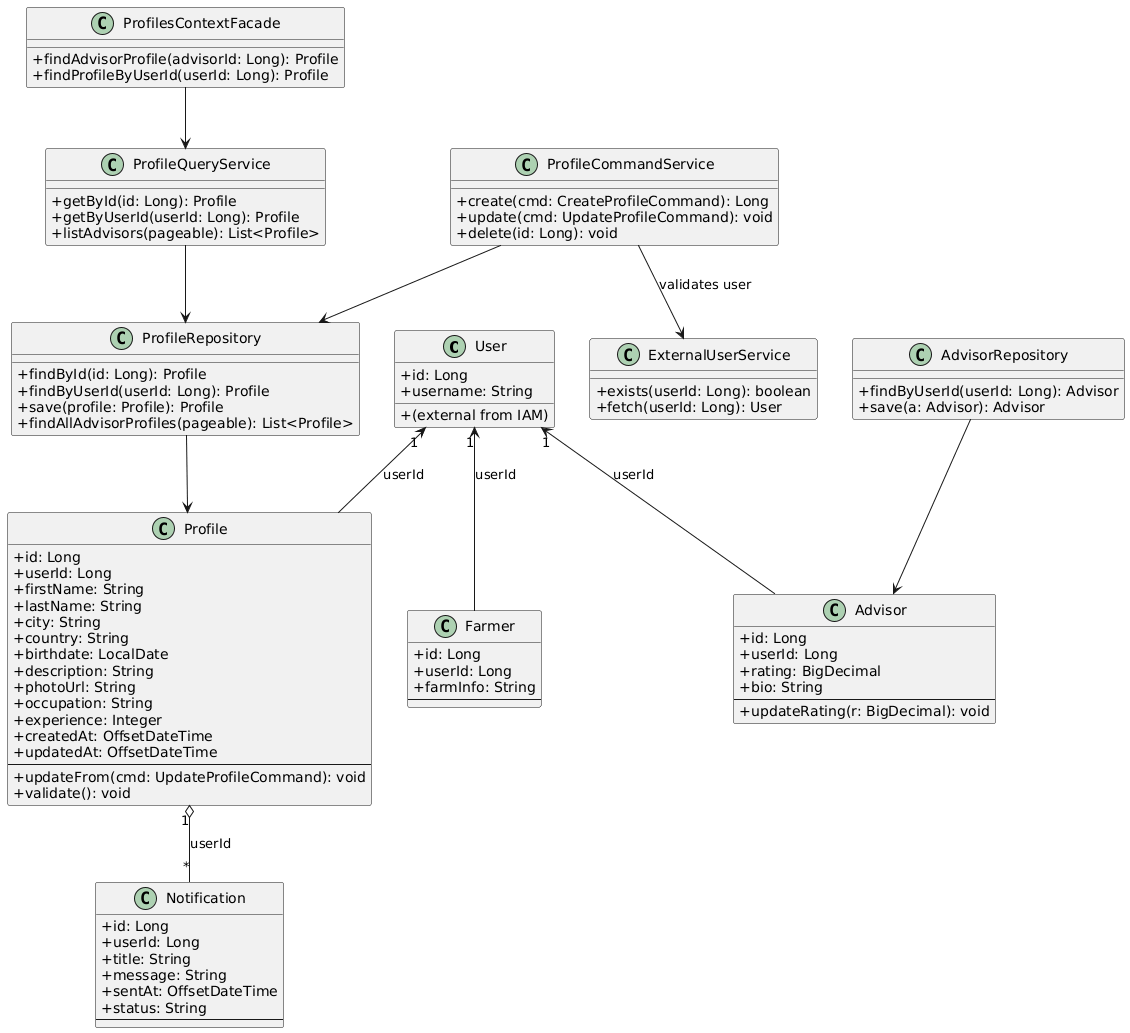

The diagram above was rendered by PlantUML. Its source (embedded in the PNG):
@startuml
' Domain layer class diagram for Profiles BC (simple, focused)
skinparam classAttributeIconSize 0

class User {
  +id: Long
  +username: String
  +(external from IAM)
}

class Profile {
  +id: Long
  +userId: Long
  +firstName: String
  +lastName: String
  +city: String
  +country: String
  +birthdate: LocalDate
  +description: String
  +photoUrl: String
  +occupation: String
  +experience: Integer
  +createdAt: OffsetDateTime
  +updatedAt: OffsetDateTime
  --
  +updateFrom(cmd: UpdateProfileCommand): void
  +validate(): void
}

class Advisor {
  +id: Long
  +userId: Long
  +rating: BigDecimal
  +bio: String
  --
  +updateRating(r: BigDecimal): void
}

class Farmer {
  +id: Long
  +userId: Long
  +farmInfo: String
  --
}

class Notification {
  +id: Long
  +userId: Long
  +title: String
  +message: String
  +sentAt: OffsetDateTime
  +status: String
  --
}

class ProfileRepository {
  +findById(id: Long): Profile
  +findByUserId(userId: Long): Profile
  +save(profile: Profile): Profile
  +findAllAdvisorProfiles(pageable): List<Profile>
}

class AdvisorRepository {
  +findByUserId(userId: Long): Advisor
  +save(a: Advisor): Advisor
}

class ExternalUserService {
  +exists(userId: Long): boolean
  +fetch(userId: Long): User
}

' Relations (note: advisor/farmer reference user, not profile)
User "1" <-- Profile : userId
User "1" <-- Advisor : userId
User "1" <-- Farmer : userId
Profile "1" o-- "*" Notification : userId

' Repositories to domain
ProfileRepository --> Profile
AdvisorRepository --> Advisor

' Services / Facade (simplified)
class ProfileCommandService {
  +create(cmd: CreateProfileCommand): Long
  +update(cmd: UpdateProfileCommand): void
  +delete(id: Long): void
}

class ProfileQueryService {
  +getById(id: Long): Profile
  +getByUserId(userId: Long): Profile
  +listAdvisors(pageable): List<Profile>
}

class ProfilesContextFacade {
  +findAdvisorProfile(advisorId: Long): Profile
  +findProfileByUserId(userId: Long): Profile
}

ProfileCommandService --> ExternalUserService : validates user
ProfileCommandService --> ProfileRepository
ProfileQueryService --> ProfileRepository
ProfilesContextFacade --> ProfileQueryService
@enduml